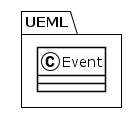

The diagram above was rendered by PlantUML. Its source (embedded in the PNG):
@startuml
!theme plain
package UEML {
class Event {
}
}
@enduml